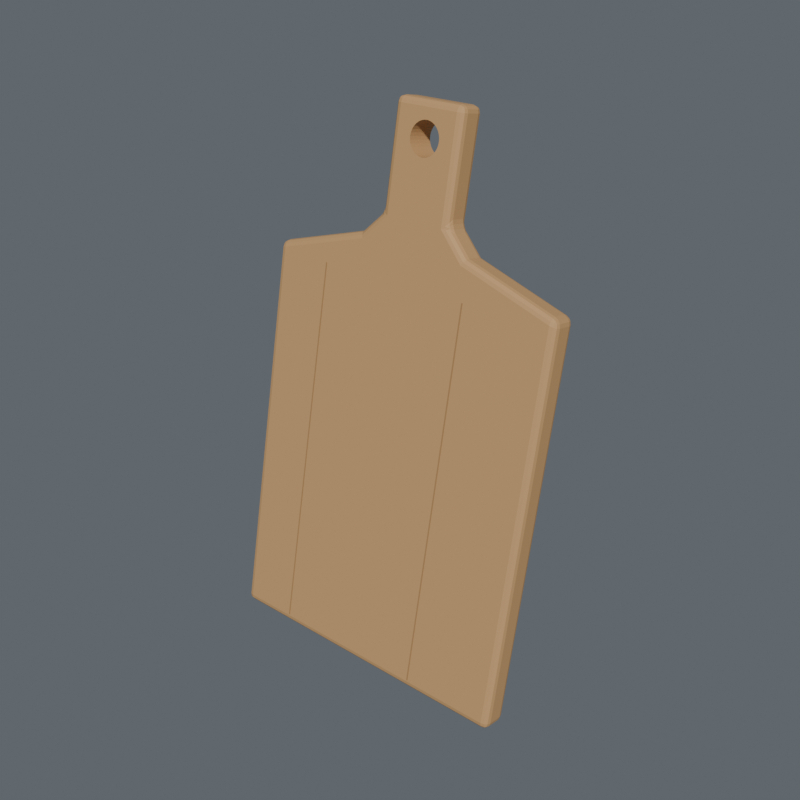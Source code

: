 # Source: kitchen-handled-board.blend  (saved by Blender 5.2.44; exported with 4.5.12 LTS)
import bpy
from mathutils import Matrix  # noqa: F401  (used for matrix-valued properties, if any)

bpy.ops.wm.read_factory_settings(use_empty=True)
scene = bpy.context.scene
scene.name = 'Kitchen essentials'

# ---- materials (node trees are filled in below, after node groups)
mat_oiled_maple = bpy.data.materials.new('oiled-maple')
mat_oiled_maple.diffuse_color = (0.57, 0.33, 0.14, 1.0)
mat_end_grain = bpy.data.materials.new('end-grain')
mat_end_grain.diffuse_color = (0.4, 0.22, 0.09, 1.0)

# ---- material node trees
mat_oiled_maple.use_nodes = True; mat_oiled_maple.node_tree.nodes.clear()
_N = mat_oiled_maple.node_tree.nodes; _L = mat_oiled_maple.node_tree.links
n0 = _N.new('ShaderNodeBsdfPrincipled'); n0.name = 'Principled BSDF'; n0.location = (-200, 100)
n0.inputs[0].default_value = (0.57, 0.33, 0.14, 1.0)
n0.inputs[2].default_value = 0.72
n0.inputs[10].default_value = 0.005
n1 = _N.new('ShaderNodeOutputMaterial'); n1.name = 'Material Output'; n1.location = (200, 100)
_L.new(n0.outputs[0], n1.inputs[0])
n1.is_active_output = True
mat_end_grain.use_nodes = True; mat_end_grain.node_tree.nodes.clear()
_N = mat_end_grain.node_tree.nodes; _L = mat_end_grain.node_tree.links
n0 = _N.new('ShaderNodeBsdfPrincipled'); n0.name = 'Principled BSDF'; n0.location = (-200, 100)
n0.inputs[0].default_value = (0.4, 0.22, 0.09, 1.0)
n0.inputs[2].default_value = 0.8
n0.inputs[10].default_value = 0.005
n1 = _N.new('ShaderNodeOutputMaterial'); n1.name = 'Material Output'; n1.location = (200, 100)
_L.new(n0.outputs[0], n1.inputs[0])
n1.is_active_output = True

# ---- world
world_kitchen_studio_world_039 = bpy.data.worlds.new('Kitchen studio world.039'); scene.world = world_kitchen_studio_world_039
world_kitchen_studio_world_039.use_nodes = True; world_kitchen_studio_world_039.node_tree.nodes.clear()
_N = world_kitchen_studio_world_039.node_tree.nodes; _L = world_kitchen_studio_world_039.node_tree.links
n0 = _N.new('ShaderNodeBackground'); n0.name = 'Background'; n0.location = (-200, 100)
n0.inputs[0].default_value = (0.22, 0.25, 0.28, 1.0)
n0.inputs[1].default_value = 0.55
n1 = _N.new('ShaderNodeOutputWorld'); n1.name = 'World Output'; n1.location = (200, 100)
_L.new(n0.outputs[0], n1.inputs[0])
n1.is_active_output = True

# ---- meshes
me_continuous_board_and_shaped_handle = bpy.data.meshes.new('continuous board and shaped handle')
me_continuous_board_and_shaped_handle.from_pydata([(-0.12, -0.04494, 0.007101), (-0.115, -0.04592, 0.002127), (-0.115, -0.05, 0.008068), (-0.1193, -0.04543, 0.004617), (-0.1193, -0.04747, 0.007584), (-0.1187, -0.04783, 0.005185), (-0.115, -0.04832, 0.003274), (-0.1175, -0.04579, 0.002792), (-0.1174, -0.04808, 0.003899), (-0.1175, -0.04932, 0.007939), (-0.115, -0.04982, 0.005455), (-0.1174, -0.04914, 0.005435), (0.115, -0.04592, 0.002127), (0.12, -0.04494, 0.007101), (0.115, -0.05, 0.008068), (0.1175, -0.04579, 0.002792), (0.115, -0.04832, 0.003274), (0.1174, -0.04808, 0.003899), (0.1193, -0.04747, 0.007584), (0.1193, -0.04543, 0.004617), (0.1187, -0.04783, 0.005185), (0.115, -0.04982, 0.005455), (0.1175, -0.04932, 0.007939), (0.1174, -0.04914, 0.005435), (0.12, 0.01096, 0.2896), (0.1152, 0.01223, 0.296), (0.115, 0.006149, 0.2918), (0.1194, 0.0115, 0.2923), (0.1193, 0.008464, 0.2902), (0.1187, 0.009083, 0.2928), (0.1151, 0.009557, 0.2958), (0.1176, 0.01196, 0.2947), (0.1175, 0.009409, 0.2945), (0.1175, 0.006696, 0.2911), (0.1151, 0.007326, 0.2942), (0.1174, 0.007839, 0.2934), (0.045, 0.01628, 0.3165), (0.04237, 0.01034, 0.313), (0.04465, 0.01363, 0.3164), (0.04368, 0.01146, 0.3151), (0.03154, 0.01893, 0.3299), (0.028, 0.02061, 0.3384), (0.023, 0.01415, 0.3323), (0.02981, 0.01941, 0.3323), (0.02942, 0.01666, 0.3314), (0.02855, 0.01707, 0.3331), (0.02726, 0.01769, 0.3366), (0.02852, 0.02003, 0.3354), (0.02785, 0.01741, 0.3348), (0.02632, 0.01493, 0.3323), (0.02545, 0.01534, 0.3344), (0.02712, 0.0158, 0.3338), (0.028, 0.0338, 0.405), (0.023, 0.03478, 0.41), (0.023, 0.02873, 0.406), (0.02733, 0.03429, 0.4075), (0.02733, 0.03127, 0.4055), (0.02668, 0.03185, 0.4079), (0.023, 0.03212, 0.4098), (0.0255, 0.03465, 0.4093), (0.02539, 0.0321, 0.4092), (0.0255, 0.02941, 0.4059), (0.023, 0.0299, 0.4083), (0.02539, 0.03054, 0.4081), (-0.023, 0.03478, 0.41), (-0.028, 0.0338, 0.405), (-0.023, 0.02873, 0.406), (-0.0255, 0.03465, 0.4093), (-0.023, 0.03212, 0.4098), (-0.02539, 0.0321, 0.4092), (-0.02733, 0.03127, 0.4055), (-0.02733, 0.03429, 0.4075), (-0.02668, 0.03185, 0.4079), (-0.023, 0.0299, 0.4083), (-0.0255, 0.02941, 0.4059), (-0.02539, 0.03054, 0.4081), (-0.028, 0.02061, 0.3384), (-0.03154, 0.01893, 0.3299), (-0.023, 0.01415, 0.3323), (-0.02852, 0.02003, 0.3354), (-0.02726, 0.01769, 0.3366), (-0.02785, 0.01741, 0.3348), (-0.02942, 0.01666, 0.3314), (-0.02981, 0.01941, 0.3323), (-0.02855, 0.01707, 0.3331), (-0.02545, 0.01534, 0.3344), (-0.02632, 0.01493, 0.3323), (-0.02712, 0.0158, 0.3338), (-0.045, 0.01628, 0.3165), (-0.04237, 0.01034, 0.313), (-0.04465, 0.01363, 0.3164), (-0.04368, 0.01146, 0.3151), (-0.12, 0.01096, 0.2896), (-0.115, 0.006149, 0.2918), (-0.1152, 0.01223, 0.296), (-0.1193, 0.008464, 0.2902), (-0.1194, 0.0115, 0.2923), (-0.1187, 0.009083, 0.2928), (-0.1151, 0.007326, 0.2942), (-0.1175, 0.006696, 0.2911), (-0.1174, 0.007839, 0.2934), (-0.1176, 0.01196, 0.2947), (-0.1151, 0.009557, 0.2958), (-0.1175, 0.009409, 0.2945), (-0.12, -0.0338, 0.004974), (-0.115, -0.02873, 0.004007), (-0.115, -0.03478, 0.0), (-0.1193, -0.03127, 0.004491), (-0.1193, -0.03429, 0.00249), (-0.1187, -0.03185, 0.002133), (-0.115, -0.0299, 0.001653), (-0.1175, -0.02941, 0.004136), (-0.1174, -0.03054, 0.001883), (-0.1175, -0.03465, 0.0006645), (-0.115, -0.03212, 0.0001817), (-0.1174, -0.0321, 0.0008476), (0.12, -0.0338, 0.004974), (0.115, -0.03478, 0.0), (0.115, -0.02873, 0.004007), (0.1193, -0.03429, 0.00249), (0.1193, -0.03127, 0.004491), (0.1187, -0.03185, 0.002133), (0.115, -0.03212, 0.0001817), (0.1175, -0.03465, 0.0006645), (0.1174, -0.0321, 0.0008476), (0.1175, -0.02941, 0.004136), (0.115, -0.0299, 0.001653), (0.1174, -0.03054, 0.001883), (0.1152, 0.02336, 0.2939), (0.12, 0.0221, 0.2875), (0.115, 0.02741, 0.2878), (0.1176, 0.0231, 0.2925), (0.1151, 0.02575, 0.2927), (0.1175, 0.02539, 0.2914), (0.1193, 0.02466, 0.2872), (0.1194, 0.02264, 0.2902), (0.1187, 0.02506, 0.2898), (0.1151, 0.02724, 0.2904), (0.1175, 0.02661, 0.2873), (0.1174, 0.02644, 0.2898), (0.045, 0.02742, 0.3144), (0.04237, 0.03161, 0.309), (0.04465, 0.02983, 0.3133), (0.04368, 0.03137, 0.3113), (0.028, 0.03175, 0.3362), (0.03154, 0.03007, 0.3278), (0.023, 0.03542, 0.3282), (0.02852, 0.03117, 0.3333), (0.02726, 0.03378, 0.3335), (0.02785, 0.03335, 0.3317), (0.02942, 0.03276, 0.3283), (0.02981, 0.03055, 0.3302), (0.02855, 0.03302, 0.3301), (0.02545, 0.03512, 0.3306), (0.02632, 0.0347, 0.3285), (0.02712, 0.03445, 0.3302), (0.023, 0.04592, 0.4079), (0.028, 0.04494, 0.4029), (0.023, 0.05, 0.4019), (0.0255, 0.04579, 0.4072), (0.023, 0.04832, 0.4067), (0.02539, 0.04808, 0.4061), (0.02733, 0.04747, 0.4024), (0.02733, 0.04543, 0.4054), (0.02668, 0.04783, 0.4048), (0.023, 0.04982, 0.4045), (0.0255, 0.04932, 0.4021), (0.02539, 0.04914, 0.4046), (-0.028, 0.04494, 0.4029), (-0.023, 0.04592, 0.4079), (-0.023, 0.05, 0.4019), (-0.02733, 0.04543, 0.4054), (-0.02733, 0.04747, 0.4024), (-0.02668, 0.04783, 0.4048), (-0.023, 0.04832, 0.4067), (-0.0255, 0.04579, 0.4072), (-0.02539, 0.04808, 0.4061), (-0.0255, 0.04932, 0.4021), (-0.023, 0.04982, 0.4045), (-0.02539, 0.04914, 0.4046), (-0.03154, 0.03007, 0.3278), (-0.028, 0.03175, 0.3362), (-0.023, 0.03542, 0.3282), (-0.02981, 0.03055, 0.3302), (-0.02942, 0.03276, 0.3283), (-0.02855, 0.03302, 0.3301), (-0.02726, 0.03378, 0.3335), (-0.02852, 0.03117, 0.3333), (-0.02785, 0.03335, 0.3317), (-0.02632, 0.0347, 0.3285), (-0.02545, 0.03512, 0.3306), (-0.02712, 0.03445, 0.3302), (-0.045, 0.02742, 0.3144), (-0.04237, 0.03161, 0.309), (-0.04465, 0.02983, 0.3133), (-0.04368, 0.03137, 0.3113), (-0.12, 0.0221, 0.2875), (-0.1152, 0.02336, 0.2939), (-0.115, 0.02741, 0.2878), (-0.1194, 0.02264, 0.2902), (-0.1193, 0.02466, 0.2872), (-0.1187, 0.02506, 0.2898), (-0.1151, 0.02575, 0.2927), (-0.1176, 0.0231, 0.2925), (-0.1175, 0.02539, 0.2914), (-0.1175, 0.02661, 0.2873), (-0.1151, 0.02724, 0.2904), (-0.1174, 0.02644, 0.2898), (-0.01177, 0.02526, 0.3884), (-0.01109, 0.0257, 0.3907), (-0.006667, 0.02676, 0.396), (-0.008485, 0.02647, 0.3945), (-0.00884, 0.02638, 0.3941), (-0.009978, 0.02611, 0.3927), (-0.004592, 0.02698, 0.3971), (-0.002341, 0.02248, 0.3744), (-0.002341, 0.02711, 0.3978), (0.002341, 0.02248, 0.3744), (0.002341, 0.02711, 0.3978), (0.0, 0.02244, 0.3742), (0.0, 0.02716, 0.398), (0.008485, 0.02313, 0.3777), (0.008485, 0.02647, 0.3945), (0.006667, 0.02283, 0.3762), (0.006667, 0.02676, 0.396), (0.01109, 0.02389, 0.3815), (0.01109, 0.0257, 0.3907), (0.012, 0.0248, 0.3861), (0.01177, 0.02434, 0.3838), (0.01177, 0.02526, 0.3884), (0.009978, 0.02611, 0.3927), (0.004592, 0.02262, 0.3751), (0.009978, 0.02349, 0.3795), (0.004592, 0.02698, 0.3971), (-0.012, 0.0248, 0.3861), (-0.01109, 0.02389, 0.3815), (-0.01177, 0.02434, 0.3838), (-0.008485, 0.02313, 0.3777), (-0.004592, 0.02262, 0.3751), (-0.006667, 0.02283, 0.3762), (-0.009978, 0.02349, 0.3795), (-0.01177, 0.0456, 0.3797), (-0.012, 0.04606, 0.382), (-0.01109, 0.04516, 0.3775), (-0.01109, 0.04697, 0.3866), (-0.01177, 0.04652, 0.3844), (-0.008485, 0.04773, 0.3905), (-0.006667, 0.0441, 0.3721), (-0.008485, 0.04439, 0.3736), (-0.006667, 0.04803, 0.392), (-0.004592, 0.04388, 0.371), (-0.009978, 0.04475, 0.3754), (-0.009978, 0.04738, 0.3887), (-0.004592, 0.04825, 0.3931), (-0.002341, 0.04375, 0.3703), (-0.002341, 0.04838, 0.3937), (0.002341, 0.04838, 0.3937), (0.0, 0.0437, 0.3701), (0.0, 0.04843, 0.394), (0.00884, 0.04765, 0.39), (0.008485, 0.04773, 0.3905), (0.006667, 0.04803, 0.392), (0.01177, 0.04652, 0.3844), (0.01109, 0.04697, 0.3866), (0.009978, 0.04738, 0.3887), (0.004592, 0.04825, 0.3931), (0.002341, 0.04375, 0.3703), (0.004592, 0.04388, 0.371), (0.008485, 0.04439, 0.3736), (0.006667, 0.0441, 0.3721), (0.01109, 0.04516, 0.3775), (0.012, 0.04606, 0.382), (0.01177, 0.0456, 0.3797), (0.009978, 0.04475, 0.3754)], [], [(0, 3, 5, 4), (3, 7, 8, 5), (1, 6, 8, 7), (6, 10, 11, 8), (2, 9, 11, 10), (9, 4, 5, 11), (5, 8, 11), (12, 15, 17, 16), (15, 19, 20, 17), (13, 18, 20, 19), (18, 22, 23, 20), (14, 21, 23, 22), (21, 16, 17, 23), (17, 20, 23), (24, 27, 29, 28), (27, 31, 32, 29), (25, 30, 32, 31), (30, 34, 35, 32), (26, 33, 35, 34), (33, 28, 29, 35), (29, 32, 35), (40, 43, 45, 44), (43, 47, 48, 45), (41, 46, 48, 47), (46, 50, 51, 48), (42, 49, 51, 50), (49, 44, 45, 51), (45, 48, 51), (52, 55, 57, 56), (55, 59, 60, 57), (53, 58, 60, 59), (58, 62, 63, 60), (54, 61, 63, 62), (61, 56, 57, 63), (57, 60, 63), (64, 67, 69, 68), (67, 71, 72, 69), (65, 70, 72, 71), (70, 74, 75, 72), (66, 73, 75, 74), (73, 68, 69, 75), (69, 72, 75), (76, 79, 81, 80), (79, 83, 84, 81), (77, 82, 84, 83), (82, 86, 87, 84), (78, 85, 87, 86), (85, 80, 81, 87), (81, 84, 87), (92, 95, 97, 96), (95, 99, 100, 97), (93, 98, 100, 99), (98, 102, 103, 100), (94, 101, 103, 102), (101, 96, 97, 103), (97, 100, 103), (104, 107, 109, 108), (107, 111, 112, 109), (105, 110, 112, 111), (110, 114, 115, 112), (106, 113, 115, 114), (113, 108, 109, 115), (109, 112, 115), (116, 119, 121, 120), (119, 123, 124, 121), (117, 122, 124, 123), (122, 126, 127, 124), (118, 125, 127, 126), (125, 120, 121, 127), (121, 124, 127), (128, 131, 133, 132), (131, 135, 136, 133), (129, 134, 136, 135), (134, 138, 139, 136), (130, 137, 139, 138), (137, 132, 133, 139), (133, 136, 139), (144, 147, 149, 148), (147, 151, 152, 149), (145, 150, 152, 151), (150, 154, 155, 152), (146, 153, 155, 154), (153, 148, 149, 155), (149, 152, 155), (156, 159, 161, 160), (159, 163, 164, 161), (157, 162, 164, 163), (162, 166, 167, 164), (158, 165, 167, 166), (165, 160, 161, 167), (161, 164, 167), (168, 171, 173, 172), (171, 175, 176, 173), (169, 174, 176, 175), (174, 178, 179, 176), (170, 177, 179, 178), (177, 172, 173, 179), (173, 176, 179), (180, 183, 185, 184), (183, 187, 188, 185), (181, 186, 188, 187), (186, 190, 191, 188), (182, 189, 191, 190), (189, 184, 185, 191), (185, 188, 191), (196, 199, 201, 200), (199, 203, 204, 201), (197, 202, 204, 203), (202, 206, 207, 204), (198, 205, 207, 206), (205, 200, 201, 207), (201, 204, 207), (2, 93, 99, 9), (9, 99, 95, 4), (4, 95, 92, 0), (1, 12, 16, 6), (6, 16, 21, 10), (10, 21, 14, 2), (13, 24, 28, 18), (18, 28, 33, 22), (22, 33, 26, 14), (25, 36, 38, 30), (30, 38, 39, 34), (34, 39, 37, 26), (36, 40, 44, 38), (38, 44, 49, 39), (39, 49, 42, 37), (41, 52, 56, 46), (46, 56, 61, 50), (50, 61, 54, 42), (53, 64, 68, 58), (58, 68, 73, 62), (62, 73, 66, 54), (65, 76, 80, 70), (70, 80, 85, 74), (74, 85, 78, 66), (77, 88, 90, 82), (82, 90, 91, 86), (86, 91, 89, 78), (88, 94, 102, 90), (90, 102, 98, 91), (91, 98, 93, 89), (104, 196, 200, 107), (107, 200, 205, 111), (111, 205, 198, 105), (193, 198, 206, 195), (195, 206, 202, 194), (194, 202, 197, 192), (182, 193, 195, 189), (189, 195, 194, 184), (184, 194, 192, 180), (170, 182, 190, 177), (177, 190, 186, 172), (172, 186, 181, 168), (158, 170, 178, 165), (165, 178, 174, 160), (160, 174, 169, 156), (146, 158, 166, 153), (153, 166, 162, 148), (148, 162, 157, 144), (141, 146, 154, 143), (143, 154, 150, 142), (142, 150, 145, 140), (130, 141, 143, 137), (137, 143, 142, 132), (132, 142, 140, 128), (118, 130, 138, 125), (125, 138, 134, 120), (120, 134, 129, 116), (105, 118, 126, 110), (110, 126, 122, 114), (114, 122, 117, 106), (0, 104, 108, 3), (3, 108, 113, 7), (7, 113, 106, 1), (12, 117, 123, 15), (15, 123, 119, 19), (19, 119, 116, 13), (24, 129, 135, 27), (27, 135, 131, 31), (31, 131, 128, 25), (40, 145, 151, 43), (43, 151, 147, 47), (47, 147, 144, 41), (52, 157, 163, 55), (55, 163, 159, 59), (59, 159, 156, 53), (64, 169, 175, 67), (67, 175, 171, 71), (71, 171, 168, 65), (76, 181, 187, 79), (79, 187, 183, 83), (83, 183, 180, 77), (94, 197, 203, 101), (101, 203, 199, 96), (96, 199, 196, 92), (92, 196, 104, 0), (213, 212, 66, 78, 89, 93, 2, 14, 26, 37, 42, 54, 222, 230, 226, 229, 227, 228, 225, 232, 221, 223, 231, 217, 219, 215, 238, 239, 237, 240, 235, 236, 234, 208, 209), (222, 54, 66, 212, 211, 210, 214, 216, 220, 218, 233, 224), (1, 106, 117, 12), (13, 116, 129, 24), (25, 128, 140, 36), (36, 140, 145, 40), (41, 144, 157, 52), (53, 156, 169, 64), (65, 168, 181, 76), (77, 180, 192, 88), (88, 192, 197, 94), (246, 170, 158, 259, 260, 261, 265, 256, 258, 255, 253, 249), (264, 259, 158, 146, 141, 130, 118, 105, 198, 193, 182, 170, 246, 252, 244, 245, 242, 241, 243, 251, 248, 247, 250, 254, 257, 266, 267, 269, 268, 273, 270, 272, 271, 262, 263), (218, 220, 258, 256), (233, 218, 256, 265), (224, 233, 265, 261), (222, 224, 261, 260), (222, 260, 259, 264, 230), (230, 264, 263, 226), (226, 263, 262, 229), (229, 262, 271, 227), (227, 271, 272, 228), (228, 272, 270, 225), (225, 270, 273, 232), (232, 273, 268, 221), (269, 223, 221, 268), (267, 231, 223, 269), (266, 217, 231, 267), (257, 219, 217, 266), (254, 215, 219, 257), (250, 238, 215, 254), (247, 239, 238, 250), (248, 237, 239, 247), (240, 237, 248, 251), (235, 240, 251, 243), (236, 235, 243, 241), (234, 236, 241, 242), (208, 234, 242, 245), (209, 208, 245, 244), (213, 209, 244, 252), (211, 212, 213, 252, 246), (210, 211, 246, 249), (214, 210, 249, 253), (216, 214, 253, 255), (220, 216, 255, 258)])
_uv = me_continuous_board_and_shaped_handle.uv_layers.new(name='UVMap')
_uv.uv.foreach_set('vector', [-0.04494, 0.007101, -0.04543, 0.004617, -0.04783, 0.005185, -0.04747, 0.007584, -0.04543, 0.004617, -0.04579, 0.002792, -0.04808, 0.003899, -0.04783, 0.005185, -0.115, -0.04592, -0.115, -0.04832, -0.1174, -0.04808, -0.1175, -0.04579, -0.115, 0.003274, -0.115, 0.005455, -0.1174, 0.005435, -0.1174, 0.003899, -0.115, 0.008068, -0.1175, 0.007939, -0.1174, 0.005435, -0.115, 0.005455, -0.1175, 0.007939, -0.1193, 0.007584, -0.1187, 0.005185, -0.1174, 0.005435, -0.1187, 0.005185, -0.1174, 0.003899, -0.1174, 0.005435, 0.115, -0.04592, 0.1175, -0.04579, 0.1174, -0.04808, 0.115, -0.04832, -0.04579, 0.002792, -0.04543, 0.004617, -0.04783, 0.005185, -0.04808, 0.003899, -0.04494, 0.007101, -0.04747, 0.007584, -0.04783, 0.005185, -0.04543, 0.004617, 0.1193, 0.007584, 0.1175, 0.007939, 0.1174, 0.005435, 0.1187, 0.005185, 0.115, 0.008068, 0.115, 0.005455, 0.1174, 0.005435, 0.1175, 0.007939, 0.115, 0.005455, 0.115, 0.003274, 0.1174, 0.003899, 0.1174, 0.005435, 0.1174, 0.003899, 0.1187, 0.005185, 0.1174, 0.005435, 0.01096, 0.2896, 0.0115, 0.2923, 0.009083, 0.2928, 0.008464, 0.2902, 0.0115, 0.2923, 0.01196, 0.2947, 0.009409, 0.2945, 0.009083, 0.2928, 0.1152, 0.01223, 0.1151, 0.009557, 0.1175, 0.009409, 0.1176, 0.01196, 0.1151, 0.009557, 0.1151, 0.007326, 0.1174, 0.007839, 0.1175, 0.009409, 0.115, 0.2918, 0.1175, 0.2911, 0.1174, 0.2934, 0.1151, 0.2942, 0.006696, 0.2911, 0.008464, 0.2902, 0.009083, 0.2928, 0.007839, 0.2934, 0.009083, 0.2928, 0.009409, 0.2945, 0.007839, 0.2934, 0.01893, 0.3299, 0.01941, 0.3323, 0.01707, 0.3331, 0.01666, 0.3314, 0.01941, 0.3323, 0.02003, 0.3354, 0.01741, 0.3348, 0.01707, 0.3331, 0.02061, 0.3384, 0.01769, 0.3366, 0.01741, 0.3348, 0.02003, 0.3354, 0.02726, 0.3366, 0.02545, 0.3344, 0.02712, 0.3338, 0.02785, 0.3348, 0.023, 0.3323, 0.02632, 0.3323, 0.02712, 0.3338, 0.02545, 0.3344, 0.02632, 0.3323, 0.02942, 0.3314, 0.02855, 0.3331, 0.02712, 0.3338, 0.01707, 0.3331, 0.01741, 0.3348, 0.0158, 0.3338, 0.0338, 0.405, 0.03429, 0.4075, 0.03185, 0.4079, 0.03127, 0.4055, 0.02733, 0.03429, 0.0255, 0.03465, 0.02539, 0.0321, 0.02668, 0.03185, 0.023, 0.03478, 0.023, 0.03212, 0.02539, 0.0321, 0.0255, 0.03465, 0.023, 0.03212, 0.023, 0.0299, 0.02539, 0.03054, 0.02539, 0.0321, 0.023, 0.406, 0.0255, 0.4059, 0.02539, 0.4081, 0.023, 0.4083, 0.02941, 0.4059, 0.03127, 0.4055, 0.03185, 0.4079, 0.03054, 0.4081, 0.02668, 0.03185, 0.02539, 0.0321, 0.02539, 0.03054, -0.023, 0.03478, -0.0255, 0.03465, -0.02539, 0.0321, -0.023, 0.03212, -0.0255, 0.03465, -0.02733, 0.03429, -0.02668, 0.03185, -0.02539, 0.0321, 0.0338, 0.405, 0.03127, 0.4055, 0.03185, 0.4079, 0.03429, 0.4075, 0.03127, 0.4055, 0.02941, 0.4059, 0.03054, 0.4081, 0.03185, 0.4079, -0.023, 0.406, -0.023, 0.4083, -0.02539, 0.4081, -0.0255, 0.4059, -0.023, 0.0299, -0.023, 0.03212, -0.02539, 0.0321, -0.02539, 0.03054, -0.02539, 0.0321, -0.02668, 0.03185, -0.02539, 0.03054, 0.02061, 0.3384, 0.02003, 0.3354, 0.01741, 0.3348, 0.01769, 0.3366, 0.02003, 0.3354, 0.01941, 0.3323, 0.01707, 0.3331, 0.01741, 0.3348, 0.01893, 0.3299, 0.01666, 0.3314, 0.01707, 0.3331, 0.01941, 0.3323, -0.02942, 0.3314, -0.02632, 0.3323, -0.02712, 0.3338, -0.02855, 0.3331, -0.023, 0.3323, -0.02545, 0.3344, -0.02712, 0.3338, -0.02632, 0.3323, -0.02545, 0.3344, -0.02726, 0.3366, -0.02785, 0.3348, -0.02712, 0.3338, 0.01741, 0.3348, 0.01707, 0.3331, 0.0158, 0.3338, 0.01096, 0.2896, 0.008464, 0.2902, 0.009083, 0.2928, 0.0115, 0.2923, 0.008464, 0.2902, 0.006696, 0.2911, 0.007839, 0.2934, 0.009083, 0.2928, -0.115, 0.2918, -0.1151, 0.2942, -0.1174, 0.2934, -0.1175, 0.2911, -0.1151, 0.007326, -0.1151, 0.009557, -0.1175, 0.009409, -0.1174, 0.007839, -0.1152, 0.01223, -0.1176, 0.01196, -0.1175, 0.009409, -0.1151, 0.009557, 0.01196, 0.2947, 0.0115, 0.2923, 0.009083, 0.2928, 0.009409, 0.2945, 0.009083, 0.2928, 0.007839, 0.2934, 0.009409, 0.2945, -0.0338, 0.004974, -0.03127, 0.004491, -0.03185, 0.002133, -0.03429, 0.00249, -0.03127, 0.004491, -0.02941, 0.004136, -0.03054, 0.001883, -0.03185, 0.002133, -0.115, 0.004007, -0.115, 0.001653, -0.1174, 0.001883, -0.1175, 0.004136, -0.115, -0.0299, -0.115, -0.03212, -0.1174, -0.0321, -0.1174, -0.03054, -0.115, -0.03478, -0.1175, -0.03465, -0.1174, -0.0321, -0.115, -0.03212, -0.1175, -0.03465, -0.1193, -0.03429, -0.1187, -0.03185, -0.1174, -0.0321, -0.1187, -0.03185, -0.1174, -0.03054, -0.1174, -0.0321, -0.0338, 0.004974, -0.03429, 0.00249, -0.03185, 0.002133, -0.03127, 0.004491, 0.1193, -0.03429, 0.1175, -0.03465, 0.1174, -0.0321, 0.1187, -0.03185, 0.115, -0.03478, 0.115, -0.03212, 0.1174, -0.0321, 0.1175, -0.03465, 0.115, -0.03212, 0.115, -0.0299, 0.1174, -0.03054, 0.1174, -0.0321, 0.115, 0.004007, 0.1175, 0.004136, 0.1174, 0.001883, 0.115, 0.001653, -0.02941, 0.004136, -0.03127, 0.004491, -0.03185, 0.002133, -0.03054, 0.001883, 0.1187, -0.03185, 0.1174, -0.0321, 0.1174, -0.03054, 0.1152, 0.02336, 0.1176, 0.0231, 0.1175, 0.02539, 0.1151, 0.02575, 0.0231, 0.2925, 0.02264, 0.2902, 0.02506, 0.2898, 0.02539, 0.2914, 0.0221, 0.2875, 0.02466, 0.2872, 0.02506, 0.2898, 0.02264, 0.2902, 0.02466, 0.2872, 0.02661, 0.2873, 0.02644, 0.2898, 0.02506, 0.2898, 0.115, 0.2878, 0.1151, 0.2904, 0.1174, 0.2898, 0.1175, 0.2873, 0.1151, 0.2904, 0.1151, 0.2927, 0.1175, 0.2914, 0.1174, 0.2898, 0.02539, 0.2914, 0.02506, 0.2898, 0.02644, 0.2898, 0.03175, 0.3362, 0.03117, 0.3333, 0.03335, 0.3317, 0.03378, 0.3335, 0.03117, 0.3333, 0.03055, 0.3302, 0.03302, 0.3301, 0.03335, 0.3317, 0.03007, 0.3278, 0.03276, 0.3283, 0.03302, 0.3301, 0.03055, 0.3302, 0.02942, 0.3283, 0.02632, 0.3285, 0.02712, 0.3302, 0.02855, 0.3301, 0.023, 0.3282, 0.02545, 0.3306, 0.02712, 0.3302, 0.02632, 0.3285, 0.02545, 0.3306, 0.02726, 0.3335, 0.02785, 0.3317, 0.02712, 0.3302, 0.03335, 0.3317, 0.03302, 0.3301, 0.03445, 0.3302, 0.023, 0.04592, 0.0255, 0.04579, 0.02539, 0.04808, 0.023, 0.04832, 0.04579, 0.4072, 0.04543, 0.4054, 0.04783, 0.4048, 0.04808, 0.4061, 0.04494, 0.4029, 0.04747, 0.4024, 0.04783, 0.4048, 0.04543, 0.4054, 0.02733, 0.4024, 0.0255, 0.4021, 0.02539, 0.4046, 0.02668, 0.4048, 0.023, 0.4019, 0.023, 0.4045, 0.02539, 0.4046, 0.0255, 0.4021, 0.023, 0.4045, 0.023, 0.4067, 0.02539, 0.4061, 0.02539, 0.4046, 0.02539, 0.4061, 0.02668, 0.4048, 0.02539, 0.4046, 0.04494, 0.4029, 0.04543, 0.4054, 0.04783, 0.4048, 0.04747, 0.4024, 0.04543, 0.4054, 0.04579, 0.4072, 0.04808, 0.4061, 0.04783, 0.4048, -0.023, 0.04592, -0.023, 0.04832, -0.02539, 0.04808, -0.0255, 0.04579, -0.023, 0.4067, -0.023, 0.4045, -0.02539, 0.4046, -0.02539, 0.4061, -0.023, 0.4019, -0.0255, 0.4021, -0.02539, 0.4046, -0.023, 0.4045, -0.0255, 0.4021, -0.02733, 0.4024, -0.02668, 0.4048, -0.02539, 0.4046, -0.02668, 0.4048, -0.02539, 0.4061, -0.02539, 0.4046, 0.03007, 0.3278, 0.03055, 0.3302, 0.03302, 0.3301, 0.03276, 0.3283, 0.03055, 0.3302, 0.03117, 0.3333, 0.03335, 0.3317, 0.03302, 0.3301, 0.03175, 0.3362, 0.03378, 0.3335, 0.03335, 0.3317, 0.03117, 0.3333, -0.02726, 0.3335, -0.02545, 0.3306, -0.02712, 0.3302, -0.02785, 0.3317, -0.023, 0.3282, -0.02632, 0.3285, -0.02712, 0.3302, -0.02545, 0.3306, -0.02632, 0.3285, -0.02942, 0.3283, -0.02855, 0.3301, -0.02712, 0.3302, 0.03302, 0.3301, 0.03335, 0.3317, 0.03445, 0.3302, 0.0221, 0.2875, 0.02264, 0.2902, 0.02506, 0.2898, 0.02466, 0.2872, 0.02264, 0.2902, 0.0231, 0.2925, 0.02539, 0.2914, 0.02506, 0.2898, -0.1152, 0.02336, -0.1151, 0.02575, -0.1175, 0.02539, -0.1176, 0.0231, -0.1151, 0.2927, -0.1151, 0.2904, -0.1174, 0.2898, -0.1175, 0.2914, -0.115, 0.2878, -0.1175, 0.2873, -0.1174, 0.2898, -0.1151, 0.2904, 0.02661, 0.2873, 0.02466, 0.2872, 0.02506, 0.2898, 0.02644, 0.2898, 0.02506, 0.2898, 0.02539, 0.2914, 0.02644, 0.2898, -0.115, 0.008068, -0.115, 0.2918, -0.1175, 0.2911, -0.1175, 0.007939, -0.04932, 0.007939, 0.006696, 0.2911, 0.008464, 0.2902, -0.04747, 0.007584, -0.04747, 0.007584, 0.008464, 0.2902, 0.01096, 0.2896, -0.04494, 0.007101, -0.115, -0.04592, 0.115, -0.04592, 0.115, -0.04832, -0.115, -0.04832, -0.115, 0.003274, 0.115, 0.003274, 0.115, 0.005455, -0.115, 0.005455, -0.115, 0.005455, 0.115, 0.005455, 0.115, 0.008068, -0.115, 0.008068, -0.04494, 0.007101, 0.01096, 0.2896, 0.008464, 0.2902, -0.04747, 0.007584, -0.04747, 0.007584, 0.008464, 0.2902, 0.006696, 0.2911, -0.04932, 0.007939, 0.1175, 0.007939, 0.1175, 0.2911, 0.115, 0.2918, 0.115, 0.008068, 0.1152, 0.01223, 0.045, 0.01628, 0.04465, 0.01363, 0.1151, 0.009557, 0.1151, 0.009557, 0.04465, 0.01363, 0.04368, 0.01146, 0.1151, 0.007326, 0.1151, 0.2942, 0.04368, 0.3151, 0.04237, 0.313, 0.115, 0.2918, 0.045, 0.01628, 0.03154, 0.01893, 0.02942, 0.01666, 0.04465, 0.01363, 0.04465, 0.01363, 0.02942, 0.01666, 0.02632, 0.01493, 0.04368, 0.01146, 0.04368, 0.3151, 0.02632, 0.3323, 0.023, 0.3323, 0.04237, 0.313, 0.02061, 0.3384, 0.0338, 0.405, 0.03127, 0.4055, 0.01769, 0.3366, 0.01769, 0.3366, 0.03127, 0.4055, 0.02941, 0.4059, 0.01534, 0.3344, 0.02545, 0.3344, 0.0255, 0.4059, 0.023, 0.406, 0.023, 0.3323, 0.023, 0.03478, -0.023, 0.03478, -0.023, 0.03212, 0.023, 0.03212, 0.023, 0.03212, -0.023, 0.03212, -0.023, 0.0299, 0.023, 0.0299, 0.023, 0.4083, -0.023, 0.4083, -0.023, 0.406, 0.023, 0.406, 0.0338, 0.405, 0.02061, 0.3384, 0.01769, 0.3366, 0.03127, 0.4055, 0.03127, 0.4055, 0.01769, 0.3366, 0.01534, 0.3344, 0.02941, 0.4059, -0.0255, 0.4059, -0.02545, 0.3344, -0.023, 0.3323, -0.023, 0.406, -0.03154, 0.01893, -0.045, 0.01628, -0.04465, 0.01363, -0.02942, 0.01666, -0.02942, 0.01666, -0.04465, 0.01363, -0.04368, 0.01146, -0.02632, 0.01493, -0.02632, 0.3323, -0.04368, 0.3151, -0.04237, 0.313, -0.023, 0.3323, -0.045, 0.01628, -0.1152, 0.01223, -0.1151, 0.009557, -0.04465, 0.01363, -0.04465, 0.01363, -0.1151, 0.009557, -0.1151, 0.007326, -0.04368, 0.01146, -0.04368, 0.3151, -0.1151, 0.2942, -0.115, 0.2918, -0.04237, 0.313, -0.0338, 0.004974, 0.0221, 0.2875, 0.02466, 0.2872, -0.03127, 0.004491, -0.03127, 0.004491, 0.02466, 0.2872, 0.02661, 0.2873, -0.02941, 0.004136, -0.1175, 0.004136, -0.1175, 0.2873, -0.115, 0.2878, -0.115, 0.004007, -0.04237, 0.309, -0.115, 0.2878, -0.1151, 0.2904, -0.04368, 0.3113, -0.04368, 0.3113, -0.1151, 0.2904, -0.1151, 0.2927, -0.04465, 0.3133, -0.04465, 0.02983, -0.1151, 0.02575, -0.1152, 0.02336, -0.045, 0.02742, -0.023, 0.3282, -0.04237, 0.309, -0.04368, 0.3113, -0.02632, 0.3285, -0.02632, 0.3285, -0.04368, 0.3113, -0.04465, 0.3133, -0.02942, 0.3283, 0.03276, 0.3283, 0.02983, 0.3133, 0.02742, 0.3144, 0.03007, 0.3278, -0.023, 0.4019, -0.023, 0.3282, -0.02545, 0.3306, -0.0255, 0.4021, 0.04932, 0.4021, 0.03512, 0.3306, 0.03378, 0.3335, 0.04747, 0.4024, 0.04747, 0.4024, 0.03378, 0.3335, 0.03175, 0.3362, 0.04494, 0.4029, 0.023, 0.4019, -0.023, 0.4019, -0.023, 0.4045, 0.023, 0.4045, 0.023, 0.4045, -0.023, 0.4045, -0.023, 0.4067, 0.023, 0.4067, 0.023, 0.04832, -0.023, 0.04832, -0.023, 0.04592, 0.023, 0.04592, 0.023, 0.3282, 0.023, 0.4019, 0.0255, 0.4021, 0.02545, 0.3306, 0.03512, 0.3306, 0.04932, 0.4021, 0.04747, 0.4024, 0.03378, 0.3335, 0.03378, 0.3335, 0.04747, 0.4024, 0.04494, 0.4029, 0.03175, 0.3362, 0.04237, 0.309, 0.023, 0.3282, 0.02632, 0.3285, 0.04368, 0.3113, 0.04368, 0.3113, 0.02632, 0.3285, 0.02942, 0.3283, 0.04465, 0.3133, 0.02983, 0.3133, 0.03276, 0.3283, 0.03007, 0.3278, 0.02742, 0.3144, 0.115, 0.2878, 0.04237, 0.309, 0.04368, 0.3113, 0.1151, 0.2904, 0.1151, 0.2904, 0.04368, 0.3113, 0.04465, 0.3133, 0.1151, 0.2927, 0.1151, 0.02575, 0.04465, 0.02983, 0.045, 0.02742, 0.1152, 0.02336, 0.115, 0.004007, 0.115, 0.2878, 0.1175, 0.2873, 0.1175, 0.004136, -0.02941, 0.004136, 0.02661, 0.2873, 0.02466, 0.2872, -0.03127, 0.004491, -0.03127, 0.004491, 0.02466, 0.2872, 0.0221, 0.2875, -0.0338, 0.004974, -0.115, 0.004007, 0.115, 0.004007, 0.115, 0.001653, -0.115, 0.001653, -0.115, -0.0299, 0.115, -0.0299, 0.115, -0.03212, -0.115, -0.03212, -0.115, -0.03212, 0.115, -0.03212, 0.115, -0.03478, -0.115, -0.03478, -0.04494, 0.007101, -0.0338, 0.004974, -0.03429, 0.00249, -0.04543, 0.004617, -0.04543, 0.004617, -0.03429, 0.00249, -0.03465, 0.0006645, -0.04579, 0.002792, -0.1175, -0.04579, -0.1175, -0.03465, -0.115, -0.03478, -0.115, -0.04592, 0.115, -0.04592, 0.115, -0.03478, 0.1175, -0.03465, 0.1175, -0.04579, -0.04579, 0.002792, -0.03465, 0.0006645, -0.03429, 0.00249, -0.04543, 0.004617, -0.04543, 0.004617, -0.03429, 0.00249, -0.0338, 0.004974, -0.04494, 0.007101, 0.01096, 0.2896, 0.0221, 0.2875, 0.02264, 0.2902, 0.0115, 0.2923, 0.0115, 0.2923, 0.02264, 0.2902, 0.0231, 0.2925, 0.01196, 0.2947, 0.1176, 0.01196, 0.1176, 0.0231, 0.1152, 0.02336, 0.1152, 0.01223, 0.01893, 0.3299, 0.03007, 0.3278, 0.03055, 0.3302, 0.01941, 0.3323, 0.01941, 0.3323, 0.03055, 0.3302, 0.03117, 0.3333, 0.02003, 0.3354, 0.02003, 0.3354, 0.03117, 0.3333, 0.03175, 0.3362, 0.02061, 0.3384, 0.0338, 0.405, 0.04494, 0.4029, 0.04543, 0.4054, 0.03429, 0.4075, 0.03429, 0.4075, 0.04543, 0.4054, 0.04579, 0.4072, 0.03465, 0.4093, 0.0255, 0.03465, 0.0255, 0.04579, 0.023, 0.04592, 0.023, 0.03478, -0.023, 0.03478, -0.023, 0.04592, -0.0255, 0.04579, -0.0255, 0.03465, 0.03465, 0.4093, 0.04579, 0.4072, 0.04543, 0.4054, 0.03429, 0.4075, 0.03429, 0.4075, 0.04543, 0.4054, 0.04494, 0.4029, 0.0338, 0.405, 0.02061, 0.3384, 0.03175, 0.3362, 0.03117, 0.3333, 0.02003, 0.3354, 0.02003, 0.3354, 0.03117, 0.3333, 0.03055, 0.3302, 0.01941, 0.3323, 0.01941, 0.3323, 0.03055, 0.3302, 0.03007, 0.3278, 0.01893, 0.3299, -0.1152, 0.01223, -0.1152, 0.02336, -0.1176, 0.0231, -0.1176, 0.01196, 0.01196, 0.2947, 0.0231, 0.2925, 0.02264, 0.2902, 0.0115, 0.2923, 0.0115, 0.2923, 0.02264, 0.2902, 0.0221, 0.2875, 0.01096, 0.2896, 0.01096, 0.2896, 0.0221, 0.2875, -0.0338, 0.004974, -0.04494, 0.007101, -0.009978, 0.3927, -0.00884, 0.3941, -0.023, 0.406, -0.023, 0.3323, -0.04237, 0.313, -0.115, 0.2918, -0.115, 0.008068, 0.115, 0.008068, 0.115, 0.2918, 0.04237, 0.313, 0.023, 0.3323, 0.023, 0.406, 0.008485, 0.3945, 0.009978, 0.3927, 0.01109, 0.3907, 0.01177, 0.3884, 0.012, 0.3861, 0.01177, 0.3838, 0.01109, 0.3815, 0.009978, 0.3795, 0.008485, 0.3777, 0.006667, 0.3762, 0.004592, 0.3751, 0.002341, 0.3744, 0.0, 0.3742, -0.002341, 0.3744, -0.004592, 0.3751, -0.006667, 0.3762, -0.008485, 0.3777, -0.009978, 0.3795, -0.01109, 0.3815, -0.01177, 0.3838, -0.012, 0.3861, -0.01177, 0.3884, -0.01109, 0.3907, 0.008485, 0.3945, 0.023, 0.406, -0.023, 0.406, -0.00884, 0.3941, -0.008485, 0.3945, -0.006667, 0.396, -0.004592, 0.3971, -0.002341, 0.3978, 0.0, 0.398, 0.002341, 0.3978, 0.004592, 0.3971, 0.006667, 0.396, -0.115, -0.04592, -0.115, -0.03478, 0.115, -0.03478, 0.115, -0.04592, -0.04494, 0.007101, -0.0338, 0.004974, 0.0221, 0.2875, 0.01096, 0.2896, 0.1152, 0.01223, 0.1152, 0.02336, 0.045, 0.02742, 0.045, 0.01628, 0.01628, 0.3165, 0.02742, 0.3144, 0.03007, 0.3278, 0.01893, 0.3299, 0.02061, 0.3384, 0.03175, 0.3362, 0.04494, 0.4029, 0.0338, 0.405, 0.023, 0.03478, 0.023, 0.04592, -0.023, 0.04592, -0.023, 0.03478, 0.0338, 0.405, 0.04494, 0.4029, 0.03175, 0.3362, 0.02061, 0.3384, 0.01893, 0.3299, 0.03007, 0.3278, 0.02742, 0.3144, 0.01628, 0.3165, -0.045, 0.01628, -0.045, 0.02742, -0.1152, 0.02336, -0.1152, 0.01223, -0.008485, 0.3905, -0.023, 0.4019, 0.023, 0.4019, 0.00884, 0.39, 0.008485, 0.3905, 0.006667, 0.392, 0.004592, 0.3931, 0.002341, 0.3937, 0.0, 0.394, -0.002341, 0.3937, -0.004592, 0.3931, -0.006667, 0.392, 0.009978, 0.3887, 0.00884, 0.39, 0.023, 0.4019, 0.023, 0.3282, 0.04237, 0.309, 0.115, 0.2878, 0.115, 0.004007, -0.115, 0.004007, -0.115, 0.2878, -0.04237, 0.309, -0.023, 0.3282, -0.023, 0.4019, -0.008485, 0.3905, -0.009978, 0.3887, -0.01109, 0.3866, -0.01177, 0.3844, -0.012, 0.382, -0.01177, 0.3797, -0.01109, 0.3775, -0.009978, 0.3754, -0.008485, 0.3736, -0.006667, 0.3721, -0.004592, 0.371, -0.002341, 0.3703, 0.0, 0.3701, 0.002341, 0.3703, 0.004592, 0.371, 0.006667, 0.3721, 0.008485, 0.3736, 0.009978, 0.3754, 0.01109, 0.3775, 0.01177, 0.3797, 0.012, 0.382, 0.01177, 0.3844, 0.01109, 0.3866, 0.002341, 0.02711, 0.0, 0.02716, 0.0, 0.04843, 0.002341, 0.04838, 0.004592, 0.02698, 0.002341, 0.02711, 0.002341, 0.04838, 0.004592, 0.04825, 0.006667, 0.02676, 0.004592, 0.02698, 0.004592, 0.04825, 0.006667, 0.04803, 0.008485, 0.02647, 0.006667, 0.02676, 0.006667, 0.04803, 0.008485, 0.04773, 0.02647, 0.3945, 0.04773, 0.3905, 0.04765, 0.39, 0.04738, 0.3887, 0.02611, 0.3927, 0.02611, 0.3927, 0.04738, 0.3887, 0.04697, 0.3866, 0.0257, 0.3907, 0.0257, 0.3907, 0.04697, 0.3866, 0.04652, 0.3844, 0.02526, 0.3884, 0.02526, 0.3884, 0.04652, 0.3844, 0.04606, 0.382, 0.0248, 0.3861, 0.0248, 0.3861, 0.04606, 0.382, 0.0456, 0.3797, 0.02434, 0.3838, 0.02434, 0.3838, 0.0456, 0.3797, 0.04516, 0.3775, 0.02389, 0.3815, 0.02389, 0.3815, 0.04516, 0.3775, 0.04475, 0.3754, 0.02349, 0.3795, 0.02349, 0.3795, 0.04475, 0.3754, 0.04439, 0.3736, 0.02313, 0.3777, 0.006667, 0.0441, 0.006667, 0.02283, 0.008485, 0.02313, 0.008485, 0.04439, 0.004592, 0.04388, 0.004592, 0.02262, 0.006667, 0.02283, 0.006667, 0.0441, 0.002341, 0.04375, 0.002341, 0.02248, 0.004592, 0.02262, 0.004592, 0.04388, 0.0, 0.0437, 0.0, 0.02244, 0.002341, 0.02248, 0.002341, 0.04375, -0.002341, 0.04375, -0.002341, 0.02248, 0.0, 0.02244, 0.0, 0.0437, -0.004592, 0.04388, -0.004592, 0.02262, -0.002341, 0.02248, -0.002341, 0.04375, -0.006667, 0.0441, -0.006667, 0.02283, -0.004592, 0.02262, -0.004592, 0.04388, -0.008485, 0.04439, -0.008485, 0.02313, -0.006667, 0.02283, -0.006667, 0.0441, 0.02349, 0.3795, 0.02313, 0.3777, 0.04439, 0.3736, 0.04475, 0.3754, 0.02389, 0.3815, 0.02349, 0.3795, 0.04475, 0.3754, 0.04516, 0.3775, 0.02434, 0.3838, 0.02389, 0.3815, 0.04516, 0.3775, 0.0456, 0.3797, 0.0248, 0.3861, 0.02434, 0.3838, 0.0456, 0.3797, 0.04606, 0.382, 0.02526, 0.3884, 0.0248, 0.3861, 0.04606, 0.382, 0.04652, 0.3844, 0.0257, 0.3907, 0.02526, 0.3884, 0.04652, 0.3844, 0.04697, 0.3866, 0.02611, 0.3927, 0.0257, 0.3907, 0.04697, 0.3866, 0.04738, 0.3887, 0.02647, 0.3945, 0.02638, 0.3941, 0.02611, 0.3927, 0.04738, 0.3887, 0.04773, 0.3905, -0.006667, 0.02676, -0.008485, 0.02647, -0.008485, 0.04773, -0.006667, 0.04803, -0.004592, 0.02698, -0.006667, 0.02676, -0.006667, 0.04803, -0.004592, 0.04825, -0.002341, 0.02711, -0.004592, 0.02698, -0.004592, 0.04825, -0.002341, 0.04838, 0.0, 0.02716, -0.002341, 0.02711, -0.002341, 0.04838, 0.0, 0.04843])
me_continuous_board_and_shaped_handle.materials.append(mat_oiled_maple)
me_continuous_board_and_shaped_handle.materials.append(None)
me_continuous_board_and_shaped_handle.update()
me_cube_006 = bpy.data.meshes.new('Cube.006')
me_cube_006.from_pydata([(-0.07355, -0.04993, 0.009087), (-0.07355, 0.005578, 0.2896), (-0.07355, -0.04978, 0.009058), (-0.07355, 0.00573, 0.2896), (-0.07245, -0.04993, 0.009087), (-0.07245, 0.005578, 0.2896), (-0.07245, -0.04978, 0.009058), (-0.07245, 0.00573, 0.2896)], [], [(0, 1, 3, 2), (2, 3, 7, 6), (6, 7, 5, 4), (4, 5, 1, 0), (2, 6, 4, 0), (7, 3, 1, 5)])
_uv = me_cube_006.uv_layers.new(name='UVMap')
_uv.uv.foreach_set('vector', [-0.04993, 0.009087, 0.005578, 0.2896, 0.00573, 0.2896, -0.04978, 0.009058, -0.07355, 0.009058, -0.07355, 0.2896, -0.07245, 0.2896, -0.07245, 0.009058, -0.04978, 0.009058, 0.00573, 0.2896, 0.005578, 0.2896, -0.04993, 0.009087, -0.07245, 0.009087, -0.07245, 0.2896, -0.07355, 0.2896, -0.07355, 0.009087, -0.07355, -0.04978, -0.07245, -0.04978, -0.07245, -0.04993, -0.07355, -0.04993, -0.07245, 0.00573, -0.07355, 0.00573, -0.07355, 0.005578, -0.07245, 0.005578])
me_cube_006.materials.append(mat_end_grain)
me_cube_006.update()
me_cube_007 = bpy.data.meshes.new('Cube.007')
me_cube_007.from_pydata([(0.04745, -0.04993, 0.009087), (0.04745, 0.005578, 0.2896), (0.04745, -0.04978, 0.009058), (0.04745, 0.00573, 0.2896), (0.04855, -0.04993, 0.009087), (0.04855, 0.005578, 0.2896), (0.04855, -0.04978, 0.009058), (0.04855, 0.00573, 0.2896)], [], [(0, 1, 3, 2), (2, 3, 7, 6), (6, 7, 5, 4), (4, 5, 1, 0), (2, 6, 4, 0), (7, 3, 1, 5)])
_uv = me_cube_007.uv_layers.new(name='UVMap')
_uv.uv.foreach_set('vector', [-0.04993, 0.009087, 0.005578, 0.2896, 0.00573, 0.2896, -0.04978, 0.009058, 0.04745, 0.009058, 0.04745, 0.2896, 0.04855, 0.2896, 0.04855, 0.009058, -0.04978, 0.009058, 0.00573, 0.2896, 0.005578, 0.2896, -0.04993, 0.009087, 0.04855, 0.009087, 0.04855, 0.2896, 0.04745, 0.2896, 0.04745, 0.009087, 0.04745, -0.04978, 0.04855, -0.04978, 0.04855, -0.04993, 0.04745, -0.04993, 0.04855, 0.00573, 0.04745, 0.00573, 0.04745, 0.005578, 0.04855, 0.005578])
me_cube_007.materials.append(mat_end_grain)
me_cube_007.update()

# ---- objects
ob_continuous_board_and_shaped_handle = bpy.data.objects.new('continuous board and shaped handle', me_continuous_board_and_shaped_handle)
ob_laminated_wood_joint = bpy.data.objects.new('laminated wood joint', me_cube_006)
ob_laminated_wood_joint_001 = bpy.data.objects.new('laminated wood joint.001', me_cube_007)

# ---- transforms, parenting, visibility, modifiers, constraints
ob_continuous_board_and_shaped_handle.location = (0.0, 0.0, 0.0)
ob_laminated_wood_joint.location = (0.0, 0.0, 0.0)
ob_laminated_wood_joint_001.location = (0.0, 0.0, 0.0)

# ---- collection membership
scene.collection.objects.link(ob_continuous_board_and_shaped_handle)
scene.collection.objects.link(ob_laminated_wood_joint)
scene.collection.objects.link(ob_laminated_wood_joint_001)

# ---- scene / render settings (as saved in the file)
scene.frame_start = 1; scene.frame_end = 250; scene.frame_set(1)
scene.render.engine = 'CYCLES'
scene.render.image_settings.exr_codec = 'NONE'
scene.render.resolution_x = 640
scene.render.resolution_y = 640
scene.render.use_bake_clear = False
scene.render.bake_margin = 0
scene.render.bake_bias = 0.0
scene.render.bake_samples = 0
scene.render.simplify_subdivision_render = 0
scene.render.simplify_child_particles_render = 0.0
scene.render.compositor_device = 'GPU'
scene.cycles.samples = 32
scene.eevee.use_volume_custom_range = False
scene.eevee.gtao_distance = 0.0
scene.eevee.use_fast_gi = False
scene.eevee.fast_gi_thickness_near = 0.1
scene.eevee.fast_gi_thickness_far = 0.0
scene.eevee.ray_tracing_options.screen_trace_thickness = 0.1
bpy.context.view_layer.update()

# ---- added for rendering (the .blend has no active camera and no usable light): camera, sun
cam_auto = bpy.data.cameras.new('AutoCamera')
cam_auto.lens = 50.0
cam_auto.sensor_width = 36.0
cam_auto.clip_end = 1000.0
ob_auto_camera = bpy.data.objects.new('AutoCamera', cam_auto)
scene.collection.objects.link(ob_auto_camera)
ob_auto_camera.location = (0.449187, -0.539024, 0.564349)
ob_auto_camera.rotation_euler = (1.09748, -7.21219e-08, 0.694738)
scene.camera = ob_auto_camera
light_auto_sun = bpy.data.lights.new('AutoSun', 'SUN')
light_auto_sun.energy = 3.0
light_auto_sun.angle = 0.0523599
ob_auto_sun = bpy.data.objects.new('AutoSun', light_auto_sun)
scene.collection.objects.link(ob_auto_sun)
ob_auto_sun.rotation_euler = (0.872665, 0.174533, 0.523599)
bpy.context.view_layer.update()
